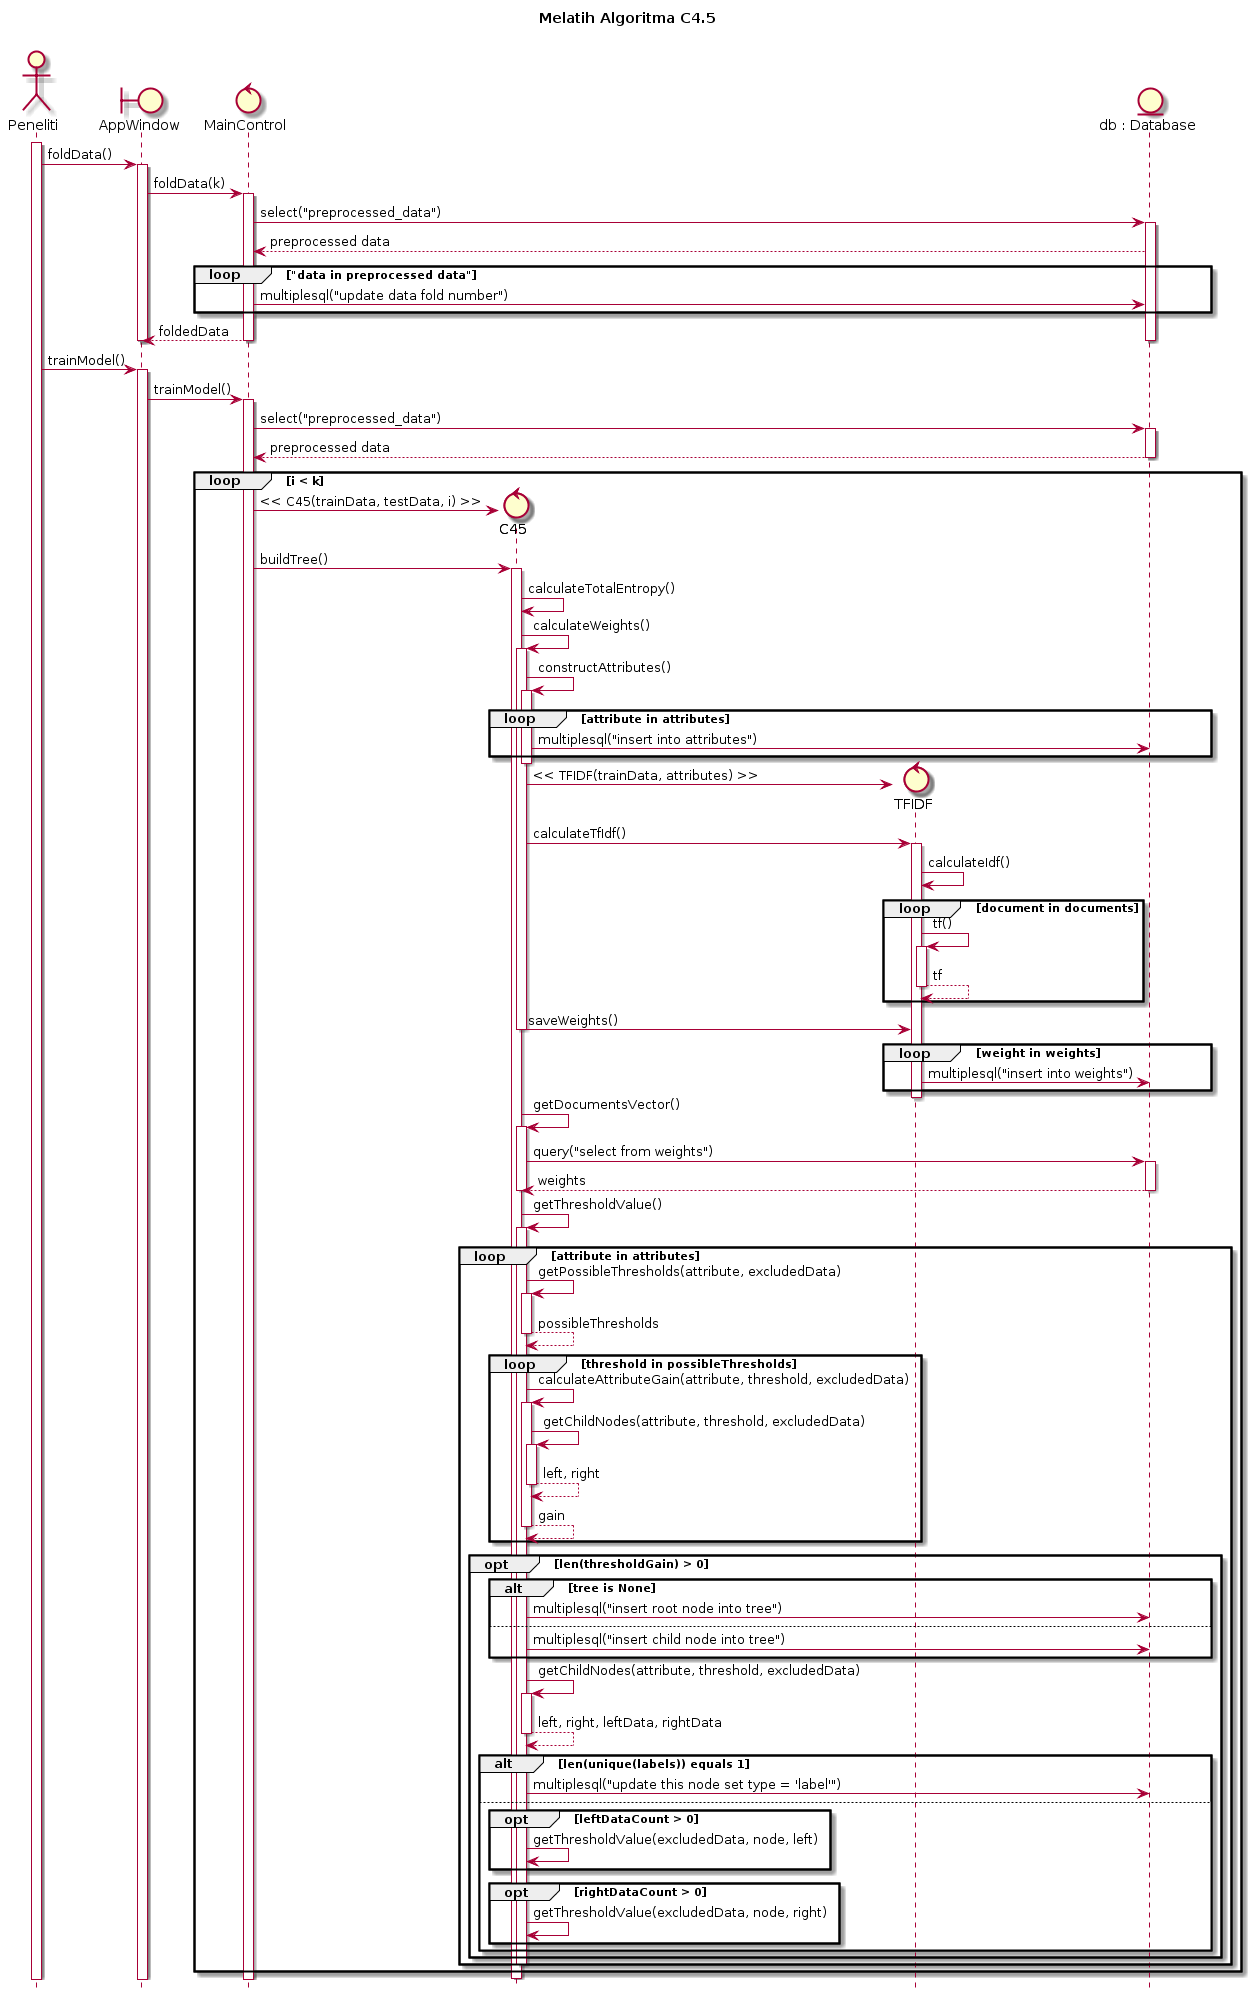

The diagram above was rendered by PlantUML. Its source (embedded in the PNG):
@startuml
hide footbox
title Melatih Algoritma C4.5\n

actor Peneliti
boundary AppWindow
control MainControl
control C45
control TFIDF
entity "db : Database"

activate Peneliti
Peneliti -> AppWindow : foldData()
activate AppWindow
AppWindow -> MainControl : foldData(k)
activate MainControl
MainControl -> "db : Database" : select("preprocessed_data")
activate "db : Database"
"db : Database" --> MainControl : preprocessed data
loop "data in preprocessed data"
MainControl -> "db : Database" : multiplesql("update data fold number")
end
MainControl --> AppWindow : foldedData
deactivate "db : Database"
deactivate MainControl
deactivate AppWindow

Peneliti -> AppWindow : trainModel()
activate AppWindow
AppWindow -> MainControl : trainModel()
activate MainControl
MainControl -> "db : Database" : select("preprocessed_data")
activate "db : Database"
"db : Database" --> MainControl : preprocessed data
deactivate "db : Database"

loop i < k
create C45
MainControl -> C45 : << C45(trainData, testData, i) >>
MainControl -> C45 : buildTree()
activate C45
C45 -> C45 : calculateTotalEntropy()
C45 -> C45 : calculateWeights()
activate C45
C45 -> C45 : constructAttributes()
activate C45

loop attribute in attributes
C45 -> "db : Database" : multiplesql("insert into attributes")
end
deactivate C45

create TFIDF
C45 -> TFIDF : << TFIDF(trainData, attributes) >>
C45 -> TFIDF : calculateTfIdf()
activate TFIDF
TFIDF -> TFIDF : calculateIdf()

loop document in documents
TFIDF -> TFIDF : tf()
activate TFIDF
TFIDF --> TFIDF : tf
deactivate TFIDF
end

C45 -> TFIDF : saveWeights()
deactivate C45
loop weight in weights
TFIDF -> "db : Database" : multiplesql("insert into weights")
end
deactivate TFIDF

C45 -> C45 : getDocumentsVector()
activate C45
C45 -> "db : Database" : query("select from weights")
activate "db : Database"
"db : Database" --> C45 : weights
deactivate "db : Database"
deactivate C45
C45 -> C45 : getThresholdValue()
activate C45

loop attribute in attributes
C45 -> C45 : getPossibleThresholds(attribute, excludedData)
activate C45
C45 --> C45 : possibleThresholds
deactivate C45

loop threshold in possibleThresholds
C45 -> C45 : calculateAttributeGain(attribute, threshold, excludedData)
activate C45
C45 -> C45 : getChildNodes(attribute, threshold, excludedData)
activate C45
C45 --> C45 : left, right
deactivate C45
C45 --> C45 : gain
deactivate C45
end

opt len(thresholdGain) > 0

alt tree is None
C45 -> "db : Database" : multiplesql("insert root node into tree")
else
C45 -> "db : Database" : multiplesql("insert child node into tree")
end

C45 -> C45 : getChildNodes(attribute, threshold, excludedData)
activate C45
C45 --> C45 : left, right, leftData, rightData
deactivate C45

alt len(unique(labels)) equals 1
C45 -> "db : Database" : multiplesql("update this node set type = 'label'")
else

opt leftDataCount > 0
C45 -> C45 : getThresholdValue(excludedData, node, left)
end

opt rightDataCount > 0
C45 -> C45 : getThresholdValue(excludedData, node, right)
end

end

end
deactivate C45

end

end
deactivate C45
@enduml